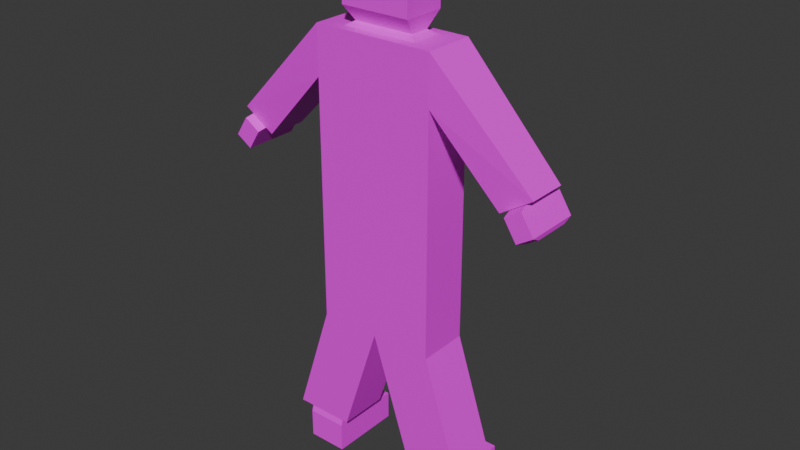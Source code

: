 # Source: Gegner.blend  (saved by Blender 4.2.66; exported with 4.5.12 LTS)
import bpy
from mathutils import Matrix  # noqa: F401  (used for matrix-valued properties, if any)

bpy.ops.wm.read_factory_settings(use_empty=True)
scene = bpy.context.scene
scene.name = 'Scene'

# ---- collections
col_collection = bpy.data.collections.new('Collection'); scene.collection.children.link(col_collection)

# ---- images (referenced by path relative to the original .blend; pixels are not part of the script)
import os
ASSET_DIR = os.environ.get("B2B_ASSET_DIR", "")  # directory of the original .blend (textures are referenced by path, not embedded)
HERE = os.path.dirname(os.path.abspath(__file__))  # packed textures are extracted next to this script under _unpacked/

def load_image(name, relpath, width, height, colorspace="sRGB"):
    """Load a texture the original file referenced (path relative to the .blend, or extracted next to this script)."""
    p = next((c for c in (os.path.join(HERE, relpath), os.path.join(ASSET_DIR, relpath)) if relpath and os.path.exists(c)), "")
    if p:
        img = bpy.data.images.load(p, check_existing=True)
        img.name = name
    else:  # same state as the original file: an image datablock whose file is absent (Cycles renders it pink)
        img = bpy.data.images.new(name, width, height)
        img.source = "FILE"
        img.filepath = "//" + (relpath or name)
    img.colorspace_settings.name = colorspace
    return img
img_imphenziapixpal_emission_png = load_image('ImphenziaPixPal_Emission.png', 'ImphenziaPixPal_Emission.png', 1024, 1024, 'sRGB')
img_imphenziapixpal_basecolor_png = load_image('ImphenziaPixPal_BaseColor.png', 'ImphenziaPixPal_BaseColor.png', 1024, 1024, 'sRGB')

# ---- materials (node trees are filled in below, after node groups)
mat_material = bpy.data.materials.new('Material')
mat_material.alpha_threshold = 0.0
mat_material.roughness = 0.5
mat_material.line_color = (0.0, 0.0, 0.0, 1.0)

# ---- material node trees
mat_material.use_nodes = True; mat_material.node_tree.nodes.clear()
_N = mat_material.node_tree.nodes; _L = mat_material.node_tree.links
n0 = _N.new('ShaderNodeOutputMaterial'); n0.name = 'Material Output'; n0.location = (300, 300)
n1 = _N.new('ShaderNodeBsdfPrincipled'); n1.name = 'Principled BSDF'; n1.location = (10, 300)
n1.inputs[3].default_value = 1.45
n2 = _N.new('ShaderNodeTexImage'); n2.name = 'Image Texture'; n2.location = (-378, 102)
n2.image = img_imphenziapixpal_emission_png
n3 = _N.new('ShaderNodeTexImage'); n3.name = 'Image Texture.001'; n3.location = (-378, -189)
n3.image = img_imphenziapixpal_basecolor_png
_L.new(n1.outputs[0], n0.inputs[0])
_L.new(n2.outputs[0], n1.inputs[27])
_L.new(n3.outputs[0], n1.inputs[0])
n0.is_active_output = True

# ---- world
world_world = bpy.data.worlds.new('World'); scene.world = world_world
world_world.use_nodes = True; world_world.node_tree.nodes.clear()
_N = world_world.node_tree.nodes; _L = world_world.node_tree.links
n0 = _N.new('ShaderNodeOutputWorld'); n0.name = 'World Output'; n0.location = (300, 300)
n1 = _N.new('ShaderNodeBackground'); n1.name = 'Background'; n1.location = (10, 300)
n1.inputs[0].default_value = (0.05088, 0.05088, 0.05088, 1.0)
_L.new(n1.outputs[0], n0.inputs[0])
n0.is_active_output = True
world_world.color = (0.05088, 0.05088, 0.05088)
world_world.sun_shadow_jitter_overblur = 0.0

# ---- meshes
me_cube_001 = bpy.data.meshes.new('Cube.001')
me_cube_001.from_pydata([(1.0, -1.0, -1.0), (1.0, -1.0, 1.0), (1.0, 1.0, -1.0), (1.0, 1.0, 1.0), (0.0, 1.0, -1.0), (0.0, 1.0, 1.0), (0.0, -1.0, -1.0), (0.0, -1.0, 1.0), (0.0, 0.6199, 3.745), (0.6199, 0.6199, 3.745), (0.6199, -0.6199, 3.745), (0.0, -0.6199, 3.745), (1.0, -1.0, 2.95), (0.0, 1.0, 2.95), (1.0, 1.0, 2.95), (0.0, -1.0, 2.95), (2.26, -0.6237, 1.824), (2.524, -0.6237, 1.992), (2.524, 0.6237, 1.992), (2.26, 0.6237, 1.824), (0.0, 1.0, 3.745), (1.0, 1.0, 3.745), (1.0, -1.0, 3.745), (0.0, -1.0, 3.745), (0.0, 0.3859, 3.815), (0.0, -0.3859, 3.815), (0.5029, 0.3859, 3.815), (0.5029, -0.3859, 3.815), (0.0, 0.8383, 4.066), (0.0, -0.8383, 4.066), (0.5756, 0.8383, 4.066), (0.5756, -0.8383, 4.066), (2.133, -0.7746, 1.742), (2.651, -0.7746, 2.074), (2.651, 0.7746, 2.074), (2.133, 0.7746, 1.742), (2.291, -1.08, 1.775), (2.555, -1.08, 1.944), (2.555, 1.08, 1.944), (2.291, 1.08, 1.775), (2.499, -1.08, 1.45), (2.763, -1.08, 1.619), (2.763, 1.08, 1.619), (2.499, 1.08, 1.45), (2.572, -0.7363, 1.428), (2.752, -0.7363, 1.543), (2.752, 0.7363, 1.543), (2.572, 0.7363, 1.428), (1.633, -1.0, -2.947), (1.633, 1.0, -2.947), (0.6326, -1.0, -2.947), (0.6326, 1.0, -2.947), (0.0, 0.8383, 4.643), (0.0, -0.8383, 4.643), (0.5756, 0.8383, 4.643), (0.5243, -0.8383, 4.694), (0.0, 0.8383, 4.83), (0.0, -0.8383, 4.83), (0.5756, 0.8383, 4.83), (0.5243, -0.8383, 4.779), (0.0, 0.4561, 4.955), (0.0, -0.4561, 4.955), (0.4444, 0.4561, 4.955), (0.4444, -0.4561, 4.955), (0.05138, -0.8383, 4.779), (0.05138, -0.8383, 4.694), (0.5756, -0.8383, 4.643), (0.5756, -0.8383, 4.83), (1.467, -0.7494, -2.947), (1.467, 0.7494, -2.947), (0.7986, -0.7494, -2.947), (0.7986, 0.7494, -2.947), (1.633, -1.0, -2.947), (1.633, 1.0, -2.947), (0.6326, -1.0, -2.947), (0.6326, 1.0, -2.947), (1.467, -0.8877, -3.126), (1.467, 0.8877, -3.126), (0.7986, -0.8877, -3.126), (0.7986, 0.8877, -3.126), (1.467, -0.8877, -3.615), (1.467, 0.8877, -3.615), (0.7986, -0.8877, -3.615), (0.7986, 0.8877, -3.615), (0.7986, -1.996, -3.126), (1.467, -1.996, -3.126), (0.7986, -1.996, -3.615), (1.467, -1.996, -3.615)], [], [(4, 5, 3, 2), (2, 3, 1, 0), (0, 6, 50, 48), (0, 1, 7, 6), (14, 13, 20, 21), (10, 9, 26, 27), (15, 12, 22, 23), (22, 12, 32, 33), (1, 3, 14, 12), (7, 1, 12, 15), (3, 5, 13, 14), (16, 19, 39, 36), (12, 14, 35, 32), (14, 21, 34, 35), (21, 22, 33, 34), (8, 9, 21, 20), (9, 10, 22, 21), (10, 11, 23, 22), (25, 27, 31, 29), (11, 10, 27, 25), (9, 8, 24, 26), (29, 31, 66, 53), (26, 24, 28, 30), (27, 26, 30, 31), (16, 17, 33, 32), (17, 18, 34, 33), (18, 19, 35, 34), (19, 16, 32, 35), (38, 37, 41, 42), (18, 17, 37, 38), (19, 18, 38, 39), (17, 16, 36, 37), (43, 42, 46, 47), (39, 38, 42, 43), (37, 36, 40, 41), (36, 39, 43, 40), (44, 47, 46, 45), (41, 40, 44, 45), (40, 43, 47, 44), (42, 41, 45, 46), (51, 49, 73, 75), (4, 2, 49, 51), (2, 0, 48, 49), (66, 54, 58, 67), (30, 28, 52, 54), (31, 30, 54, 66), (57, 67, 63, 61), (65, 55, 59, 64), (54, 52, 56, 58), (62, 60, 61, 63), (58, 56, 60, 62), (67, 58, 62, 63), (65, 64, 57, 53), (55, 65, 53, 66), (64, 59, 67, 57), (59, 55, 66, 67), (71, 69, 77, 79), (49, 48, 72, 73), (50, 51, 75, 74), (48, 50, 74, 72), (68, 69, 73, 72), (70, 68, 72, 74), (69, 71, 75, 73), (71, 70, 74, 75), (77, 76, 80, 81), (69, 68, 76, 77), (70, 71, 79, 78), (68, 70, 78, 76), (83, 81, 80, 82), (78, 79, 83, 82), (76, 78, 84, 85), (79, 77, 81, 83), (85, 84, 86, 87), (80, 76, 85, 87), (78, 82, 86, 84), (82, 80, 87, 86), (7, 15, 23, 11, 25, 29, 53, 57, 61, 60, 56, 52, 28, 24, 8, 20, 13, 5, 4, 51, 50, 6)])
_uv = me_cube_001.uv_layers.new(name='UVMap')
_uv.uv.foreach_set('vector', [0.1255, 0.9012, 0.1255, 0.9012, 0.1255, 0.9012, 0.1255, 0.9012, 0.1255, 0.9012, 0.1255, 0.9012, 0.1255, 0.9012, 0.1255, 0.9012, 0.1234, 0.9016, 0.1234, 0.9016, 0.1234, 0.9016, 0.1234, 0.9016, 0.1255, 0.9012, 0.1255, 0.9012, 0.1255, 0.9012, 0.1255, 0.9012, 0.1255, 0.9012, 0.1255, 0.9012, 0.1255, 0.9012, 0.1255, 0.9012, 0.1255, 0.9012, 0.1255, 0.9012, 0.1255, 0.9012, 0.1255, 0.9012, 0.1255, 0.9012, 0.1255, 0.9012, 0.1255, 0.9012, 0.1255, 0.9012, 0.1255, 0.9012, 0.1255, 0.9012, 0.1255, 0.9012, 0.1255, 0.9012, 0.1255, 0.9012, 0.1255, 0.9012, 0.1255, 0.9012, 0.1255, 0.9012, 0.1255, 0.9012, 0.1255, 0.9012, 0.1255, 0.9012, 0.1255, 0.9012, 0.1255, 0.9012, 0.1255, 0.9012, 0.1255, 0.9012, 0.1255, 0.9012, 0.5527, 0.6023, 0.5527, 0.6023, 0.5527, 0.6023, 0.5527, 0.6023, 0.1255, 0.9012, 0.1255, 0.9012, 0.1255, 0.9012, 0.1255, 0.9012, 0.1255, 0.9012, 0.1255, 0.9012, 0.1255, 0.9012, 0.1255, 0.9012, 0.1255, 0.9012, 0.1255, 0.9012, 0.1255, 0.9012, 0.1255, 0.9012, 0.1255, 0.9012, 0.1255, 0.9012, 0.1255, 0.9012, 0.1255, 0.9012, 0.1255, 0.9012, 0.1255, 0.9012, 0.1255, 0.9012, 0.1255, 0.9012, 0.1255, 0.9012, 0.1255, 0.9012, 0.1255, 0.9012, 0.1255, 0.9012, 0.1255, 0.9012, 0.1255, 0.9012, 0.1255, 0.9012, 0.1255, 0.9012, 0.1255, 0.9012, 0.1255, 0.9012, 0.1255, 0.9012, 0.1255, 0.9012, 0.1255, 0.9012, 0.1255, 0.9012, 0.1255, 0.9012, 0.1255, 0.9012, 0.1255, 0.9012, 0.1255, 0.9012, 0.1255, 0.9012, 0.1255, 0.9012, 0.1255, 0.9012, 0.1255, 0.9012, 0.1255, 0.9012, 0.1255, 0.9012, 0.1255, 0.9012, 0.1255, 0.9012, 0.1255, 0.9012, 0.1255, 0.9012, 0.1255, 0.9012, 0.1255, 0.9012, 0.1255, 0.9012, 0.1255, 0.9012, 0.1255, 0.9012, 0.1255, 0.9012, 0.1255, 0.9012, 0.1255, 0.9012, 0.1255, 0.9012, 0.1255, 0.9012, 0.1255, 0.9012, 0.1255, 0.9012, 0.1255, 0.9012, 0.1255, 0.9012, 0.1255, 0.9012, 0.1255, 0.9012, 0.5527, 0.6023, 0.5527, 0.6023, 0.5527, 0.6023, 0.5527, 0.6023, 0.5527, 0.6023, 0.5527, 0.6023, 0.5527, 0.6023, 0.5527, 0.6023, 0.5527, 0.6023, 0.5527, 0.6023, 0.5527, 0.6023, 0.5527, 0.6023, 0.5527, 0.6023, 0.5527, 0.6023, 0.5527, 0.6023, 0.5527, 0.6023, 0.5527, 0.6023, 0.5527, 0.6023, 0.5527, 0.6023, 0.5527, 0.6023, 0.5527, 0.6023, 0.5527, 0.6023, 0.5527, 0.6023, 0.5527, 0.6023, 0.5527, 0.6023, 0.5527, 0.6023, 0.5527, 0.6023, 0.5527, 0.6023, 0.5527, 0.6023, 0.5527, 0.6023, 0.5527, 0.6023, 0.5527, 0.6023, 0.5527, 0.6023, 0.5527, 0.6023, 0.5527, 0.6023, 0.5527, 0.6023, 0.5527, 0.6023, 0.5527, 0.6023, 0.5527, 0.6023, 0.5527, 0.6023, 0.5527, 0.6023, 0.5527, 0.6023, 0.5527, 0.6023, 0.5527, 0.6023, 0.5527, 0.6023, 0.5527, 0.6023, 0.5527, 0.6023, 0.5527, 0.6023, 0.1255, 0.9012, 0.1255, 0.9012, 0.1255, 0.9012, 0.1255, 0.9012, 0.1255, 0.9012, 0.1255, 0.9012, 0.1255, 0.9012, 0.1255, 0.9012, 0.1255, 0.9012, 0.1255, 0.9012, 0.1255, 0.9012, 0.1255, 0.9012, 0.1255, 0.9012, 0.1255, 0.9012, 0.1255, 0.9012, 0.1255, 0.9012, 0.1255, 0.9012, 0.1255, 0.9012, 0.1255, 0.9012, 0.1255, 0.9012, 0.1255, 0.9012, 0.1255, 0.9012, 0.1255, 0.9012, 0.1255, 0.9012, 0.1255, 0.9012, 0.1255, 0.9012, 0.1255, 0.9012, 0.1255, 0.9012, 0.3775, 0.9759, 0.3775, 0.9759, 0.3775, 0.9759, 0.3775, 0.9759, 0.1255, 0.9012, 0.1255, 0.9012, 0.1255, 0.9012, 0.1255, 0.9012, 0.1255, 0.9012, 0.1255, 0.9012, 0.1255, 0.9012, 0.1255, 0.9012, 0.1255, 0.9012, 0.1255, 0.9012, 0.1255, 0.9012, 0.1255, 0.9012, 0.1255, 0.9012, 0.1255, 0.9012, 0.1255, 0.9012, 0.1255, 0.9012, 0.1255, 0.9012, 0.1255, 0.9012, 0.1255, 0.9012, 0.1255, 0.9012, 0.1255, 0.9012, 0.1255, 0.9012, 0.1255, 0.9012, 0.1255, 0.9012, 0.1255, 0.9012, 0.1255, 0.9012, 0.1255, 0.9012, 0.1255, 0.9012, 0.1255, 0.9012, 0.1255, 0.9012, 0.1255, 0.9012, 0.1255, 0.9012, 0.2117, 0.6194, 0.2117, 0.6194, 0.2117, 0.6194, 0.2117, 0.6194, 0.1255, 0.9012, 0.1255, 0.9012, 0.1255, 0.9012, 0.1255, 0.9012, 0.0, 0.0, 0.0, 0.0, 0.0, 0.0, 0.0, 0.0, 0.1255, 0.9012, 0.1255, 0.9012, 0.1255, 0.9012, 0.1255, 0.9012, 0.1255, 0.9012, 0.1255, 0.9012, 0.1255, 0.9012, 0.1255, 0.9012, 0.1255, 0.9012, 0.1255, 0.9012, 0.1255, 0.9012, 0.1255, 0.9012, 0.1255, 0.9012, 0.1255, 0.9012, 0.1255, 0.9012, 0.1255, 0.9012, 0.1255, 0.9012, 0.1255, 0.9012, 0.1255, 0.9012, 0.1255, 0.9012, 0.2117, 0.6194, 0.2117, 0.6194, 0.2117, 0.6194, 0.2117, 0.6194, 0.2117, 0.6194, 0.2117, 0.6194, 0.2117, 0.6194, 0.2117, 0.6194, 0.2117, 0.6194, 0.2117, 0.6194, 0.2117, 0.6194, 0.2117, 0.6194, 0.2117, 0.6194, 0.2117, 0.6194, 0.2117, 0.6194, 0.2117, 0.6194, 0.2117, 0.6194, 0.2117, 0.6194, 0.2117, 0.6194, 0.2117, 0.6194, 0.2117, 0.6194, 0.2117, 0.6194, 0.2117, 0.6194, 0.2117, 0.6194, 0.2117, 0.6194, 0.2117, 0.6194, 0.2117, 0.6194, 0.2117, 0.6194, 0.2117, 0.6194, 0.2117, 0.6194, 0.2117, 0.6194, 0.2117, 0.6194, 0.2117, 0.6194, 0.2117, 0.6194, 0.2117, 0.6194, 0.2117, 0.6194, 0.2117, 0.6194, 0.2117, 0.6194, 0.2117, 0.6194, 0.2117, 0.6194, 0.2117, 0.6194, 0.2117, 0.6194, 0.2117, 0.6194, 0.2117, 0.6194, 0.2117, 0.6194, 0.2117, 0.6194, 0.2117, 0.6194, 0.2117, 0.6194, 0.1234, 0.9016, 0.1234, 0.9016, 0.1234, 0.9016, 0.1234, 0.9016, 0.1234, 0.9016, 0.1234, 0.9016, 0.1234, 0.9016, 0.1234, 0.9016, 0.1234, 0.9016, 0.1234, 0.9016, 0.1234, 0.9016, 0.1234, 0.9016, 0.1234, 0.9016, 0.1234, 0.9016, 0.1234, 0.9016, 0.1234, 0.9016, 0.1234, 0.9016, 0.1234, 0.9016, 0.1234, 0.9016, 0.1234, 0.9016, 0.1234, 0.9016, 0.1234, 0.9016])
me_cube_001.materials.append(mat_material)
me_cube_001.update()

# ---- objects
ob_cube = bpy.data.objects.new('Cube', me_cube_001)

# ---- transforms, parenting, visibility, modifiers, constraints
ob_cube.location = (0.0, 0.0, 0.0)
ob_cube.scale = (1.0, -0.4184, 1.0)
_m = ob_cube.modifiers.new('Mirror', 'MIRROR')
_m.use_clip = True

# ---- collection membership
col_collection.objects.link(ob_cube)

# ---- scene / render settings (as saved in the file)
scene.frame_start = 1; scene.frame_end = 250; scene.frame_set(1)
scene.render.engine = 'BLENDER_EEVEE_NEXT'
bpy.context.view_layer.update()

# ---- added for rendering (the .blend has no active camera and no usable light): camera, sun
cam_auto = bpy.data.cameras.new('AutoCamera')
cam_auto.lens = 50.0
cam_auto.sensor_width = 36.0
cam_auto.clip_end = 1000.0
ob_auto_camera = bpy.data.objects.new('AutoCamera', cam_auto)
scene.collection.objects.link(ob_auto_camera)
ob_auto_camera.location = (9.50936, -11.2195, 8.27733)
ob_auto_camera.rotation_euler = (1.09748, -7.21219e-08, 0.694738)
scene.camera = ob_auto_camera
light_auto_sun = bpy.data.lights.new('AutoSun', 'SUN')
light_auto_sun.energy = 3.0
light_auto_sun.angle = 0.0523599
ob_auto_sun = bpy.data.objects.new('AutoSun', light_auto_sun)
scene.collection.objects.link(ob_auto_sun)
ob_auto_sun.rotation_euler = (0.872665, 0.174533, 0.523599)
bpy.context.view_layer.update()
